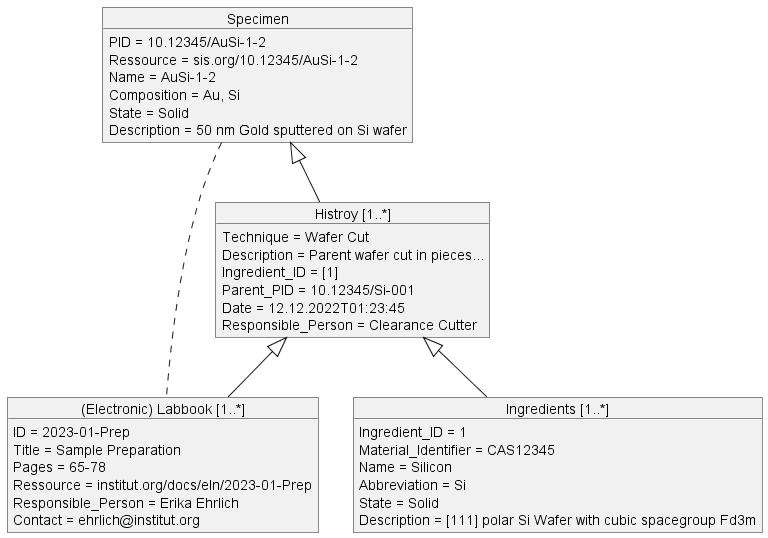

The diagram above was rendered by PlantUML. Its source (embedded in the PNG):
@startUML


/'sample metadata schema'/
'---define objects---
object "Specimen" as samp1
object "(Electronic) Labbook [1..*]" as eln1
object "Histroy [1..*]" as hist1
object "Ingredients [1..*]" as ingr1

'---define object properties---
samp1 : PID = 10.12345/AuSi-1-2
samp1 : Ressource = sis.org/10.12345/AuSi-1-2
samp1 : Name = AuSi-1-2
samp1 : Composition = Au, Si
samp1 : State = Solid
samp1 : Description = 50 nm Gold sputtered on Si wafer
eln1 : ID = 2023-01-Prep
eln1 : Title = Sample Preparation
eln1 : Pages = 65-78
eln1 : Ressource = institut.org/docs/eln/2023-01-Prep
eln1 : Responsible_Person = Erika Ehrlich
eln1 : Contact = ehrlich@institut.org
hist1 : Technique = Wafer Cut
hist1 : Description = Parent wafer cut in pieces...
hist1 : Ingredient_ID = [1]
hist1 : Parent_PID = 10.12345/Si-001
hist1 : Date = 12.12.2022T01:23:45
hist1 : Responsible_Person = Clearance Cutter
ingr1 : Ingredient_ID = 1
ingr1 : Material_Identifier = CAS12345
ingr1 : Name = Silicon
ingr1 : Abbreviation = Si
ingr1 : State = Solid
ingr1 : Description = [111] polar Si Wafer with cubic spacegroup Fd3m

'---define relationships between objects---
hist1 <|-- eln1
samp1 .. eln1
samp1 <|-- hist1
hist1 <|-- ingr1

@endUML